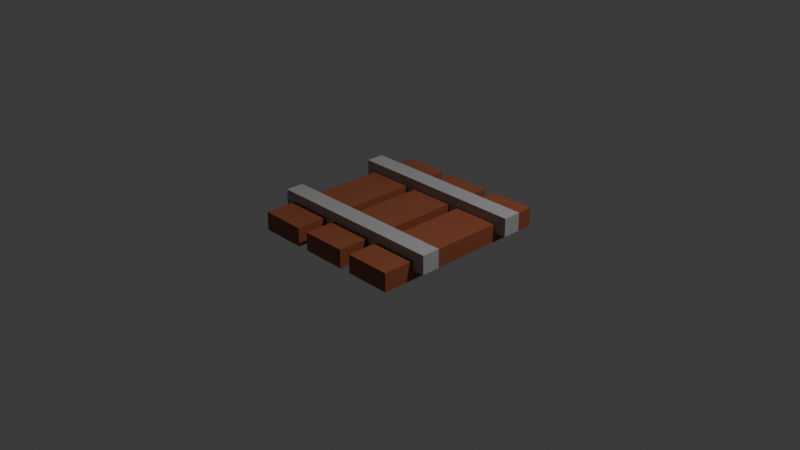 # Source: rail_.blend  (saved by Blender 4.1.24; exported with 4.5.12 LTS)
import bpy
from mathutils import Matrix  # noqa: F401  (used for matrix-valued properties, if any)

bpy.ops.wm.read_factory_settings(use_empty=True)
scene = bpy.context.scene
scene.name = 'Scene'

# ---- collections
col_collection = bpy.data.collections.new('Collection'); scene.collection.children.link(col_collection)

# ---- materials (node trees are filled in below, after node groups)
mat_gray = bpy.data.materials.new('gray')
mat_gray.alpha_threshold = 0.0
mat_gray.use_transparent_shadow = False
mat_gray.roughness = 0.5
mat_gray.line_color = (0.0, 0.0, 0.0, 1.0)
mat_brown = bpy.data.materials.new('brown')
mat_brown.alpha_threshold = 0.0
mat_brown.use_transparent_shadow = False
mat_brown.roughness = 0.5
mat_brown.line_color = (0.0, 0.0, 0.0, 1.0)

# ---- material node trees
mat_gray.use_nodes = True; mat_gray.node_tree.nodes.clear()
_N = mat_gray.node_tree.nodes; _L = mat_gray.node_tree.links
n0 = _N.new('ShaderNodeOutputMaterial'); n0.name = 'Material Output'; n0.location = (300, 300)
n1 = _N.new('ShaderNodeBsdfPrincipled'); n1.name = 'Principled BSDF'; n1.location = (10, 300)
n1.inputs[0].default_value = (0.3771, 0.3771, 0.3771, 1.0)
n1.inputs[3].default_value = 1.45
_L.new(n1.outputs[0], n0.inputs[0])
n0.is_active_output = True
mat_brown.use_nodes = True; mat_brown.node_tree.nodes.clear()
_N = mat_brown.node_tree.nodes; _L = mat_brown.node_tree.links
n0 = _N.new('ShaderNodeOutputMaterial'); n0.name = 'Material Output'; n0.location = (300, 300)
n1 = _N.new('ShaderNodeBsdfPrincipled'); n1.name = 'Principled BSDF'; n1.location = (10, 300)
n1.inputs[0].default_value = (0.2704, 0.07553, 0.03517, 1.0)
n1.inputs[3].default_value = 1.45
_L.new(n1.outputs[0], n0.inputs[0])
n0.is_active_output = True

# ---- world
world_world = bpy.data.worlds.new('World'); scene.world = world_world
world_world.use_nodes = True; world_world.node_tree.nodes.clear()
_N = world_world.node_tree.nodes; _L = world_world.node_tree.links
n0 = _N.new('ShaderNodeOutputWorld'); n0.name = 'World Output'; n0.location = (300, 300)
n1 = _N.new('ShaderNodeBackground'); n1.name = 'Background'; n1.location = (10, 300)
n1.inputs[0].default_value = (0.05088, 0.05088, 0.05088, 1.0)
_L.new(n1.outputs[0], n0.inputs[0])
n0.is_active_output = True
world_world.color = (0.05088, 0.05088, 0.05088)
world_world.use_sun_shadow = False
world_world.sun_shadow_jitter_overblur = 0.0

# ---- cameras
cam_camera = bpy.data.cameras.new('Camera')
cam_camera.clip_end = 100.0
cam_camera.ortho_scale = 7.314

# ---- lights
light_light = bpy.data.lights.new('Light', 'POINT')
light_light.transmission_factor = 0.0
light_light.energy = 1000.0
light_light.shadow_soft_size = 0.1
light_light.shadow_maximum_resolution = 0.006
light_light.use_absolute_resolution = True

# ---- meshes
me_cube = bpy.data.meshes.new('Cube')
me_cube.from_pydata([(1.0, 1.0, 1.0), (1.0, 1.0, -1.0), (1.0, -1.0, 1.0), (1.0, -1.0, -1.0), (-1.0, 1.0, 1.0), (-1.0, 1.0, -1.0), (-1.0, -1.0, 1.0), (-1.0, -1.0, -1.0)], [], [(0, 4, 6, 2), (3, 2, 6, 7), (7, 6, 4, 5), (5, 1, 3, 7), (1, 0, 2, 3), (5, 4, 0, 1)])
_uv = me_cube.uv_layers.new(name='UVMap')
_uv.uv.foreach_set('vector', [0.625, 0.5, 0.875, 0.5, 0.875, 0.75, 0.625, 0.75, 0.375, 0.75, 0.625, 0.75, 0.625, 1.0, 0.375, 1.0, 0.375, 0.0, 0.625, 0.0, 0.625, 0.25, 0.375, 0.25, 0.125, 0.5, 0.375, 0.5, 0.375, 0.75, 0.125, 0.75, 0.375, 0.5, 0.625, 0.5, 0.625, 0.75, 0.375, 0.75, 0.375, 0.25, 0.625, 0.25, 0.625, 0.5, 0.375, 0.5])
me_cube.materials.append(mat_gray)
me_cube.use_mirror_vertex_groups = False
me_cube.update()
me_cube_002 = bpy.data.meshes.new('Cube.002')
me_cube_002.from_pydata([(1.0, 1.0, 1.0), (1.0, 1.0, -1.0), (1.0, -1.0, 1.0), (1.0, -1.0, -1.0), (-1.0, 1.0, 1.0), (-1.0, 1.0, -1.0), (-1.0, -1.0, 1.0), (-1.0, -1.0, -1.0)], [], [(0, 4, 6, 2), (3, 2, 6, 7), (7, 6, 4, 5), (5, 1, 3, 7), (1, 0, 2, 3), (5, 4, 0, 1)])
_uv = me_cube_002.uv_layers.new(name='UVMap')
_uv.uv.foreach_set('vector', [0.625, 0.5, 0.875, 0.5, 0.875, 0.75, 0.625, 0.75, 0.375, 0.75, 0.625, 0.75, 0.625, 1.0, 0.375, 1.0, 0.375, 0.0, 0.625, 0.0, 0.625, 0.25, 0.375, 0.25, 0.125, 0.5, 0.375, 0.5, 0.375, 0.75, 0.125, 0.75, 0.375, 0.5, 0.625, 0.5, 0.625, 0.75, 0.375, 0.75, 0.375, 0.25, 0.625, 0.25, 0.625, 0.5, 0.375, 0.5])
me_cube_002.materials.append(mat_gray)
me_cube_002.use_mirror_vertex_groups = False
me_cube_002.update()
me_cube_003 = bpy.data.meshes.new('Cube.003')
me_cube_003.from_pydata([(-1.0, -1.0, -1.0), (-1.0, -1.0, 1.0), (-1.0, 1.0, -1.0), (-1.0, 1.0, 1.0), (1.0, -1.0, -1.0), (1.0, -1.0, 1.0), (1.0, 1.0, -1.0), (1.0, 1.0, 1.0)], [], [(0, 1, 3, 2), (2, 3, 7, 6), (6, 7, 5, 4), (4, 5, 1, 0), (2, 6, 4, 0), (7, 3, 1, 5)])
_uv = me_cube_003.uv_layers.new(name='UVMap')
_uv.uv.foreach_set('vector', [0.375, 0.0, 0.625, 0.0, 0.625, 0.25, 0.375, 0.25, 0.375, 0.25, 0.625, 0.25, 0.625, 0.5, 0.375, 0.5, 0.375, 0.5, 0.625, 0.5, 0.625, 0.75, 0.375, 0.75, 0.375, 0.75, 0.625, 0.75, 0.625, 1.0, 0.375, 1.0, 0.125, 0.5, 0.375, 0.5, 0.375, 0.75, 0.125, 0.75, 0.625, 0.5, 0.875, 0.5, 0.875, 0.75, 0.625, 0.75])
me_cube_003.materials.append(mat_brown)
me_cube_003.update()
me_cube_006 = bpy.data.meshes.new('Cube.006')
me_cube_006.from_pydata([(-1.0, -1.0, -1.0), (-1.0, -1.0, 1.0), (-1.0, 1.0, -1.0), (-1.0, 1.0, 1.0), (1.0, -1.0, -1.0), (1.0, -1.0, 1.0), (1.0, 1.0, -1.0), (1.0, 1.0, 1.0)], [], [(0, 1, 3, 2), (2, 3, 7, 6), (6, 7, 5, 4), (4, 5, 1, 0), (2, 6, 4, 0), (7, 3, 1, 5)])
_uv = me_cube_006.uv_layers.new(name='UVMap')
_uv.uv.foreach_set('vector', [0.375, 0.0, 0.625, 0.0, 0.625, 0.25, 0.375, 0.25, 0.375, 0.25, 0.625, 0.25, 0.625, 0.5, 0.375, 0.5, 0.375, 0.5, 0.625, 0.5, 0.625, 0.75, 0.375, 0.75, 0.375, 0.75, 0.625, 0.75, 0.625, 1.0, 0.375, 1.0, 0.125, 0.5, 0.375, 0.5, 0.375, 0.75, 0.125, 0.75, 0.625, 0.5, 0.875, 0.5, 0.875, 0.75, 0.625, 0.75])
me_cube_006.materials.append(mat_brown)
me_cube_006.update()
me_cube_007 = bpy.data.meshes.new('Cube.007')
me_cube_007.from_pydata([(-1.0, -1.0, -1.0), (-1.0, -1.0, 1.0), (-1.0, 1.0, -1.0), (-1.0, 1.0, 1.0), (1.0, -1.0, -1.0), (1.0, -1.0, 1.0), (1.0, 1.0, -1.0), (1.0, 1.0, 1.0)], [], [(0, 1, 3, 2), (2, 3, 7, 6), (6, 7, 5, 4), (4, 5, 1, 0), (2, 6, 4, 0), (7, 3, 1, 5)])
_uv = me_cube_007.uv_layers.new(name='UVMap')
_uv.uv.foreach_set('vector', [0.375, 0.0, 0.625, 0.0, 0.625, 0.25, 0.375, 0.25, 0.375, 0.25, 0.625, 0.25, 0.625, 0.5, 0.375, 0.5, 0.375, 0.5, 0.625, 0.5, 0.625, 0.75, 0.375, 0.75, 0.375, 0.75, 0.625, 0.75, 0.625, 1.0, 0.375, 1.0, 0.125, 0.5, 0.375, 0.5, 0.375, 0.75, 0.125, 0.75, 0.625, 0.5, 0.875, 0.5, 0.875, 0.75, 0.625, 0.75])
me_cube_007.materials.append(mat_brown)
me_cube_007.update()

# ---- objects
ob_cube = bpy.data.objects.new('Cube', me_cube)
ob_light = bpy.data.objects.new('Light', light_light)
ob_camera = bpy.data.objects.new('Camera', cam_camera)
ob_cube_002 = bpy.data.objects.new('Cube.002', me_cube_002)
ob_cube_001 = bpy.data.objects.new('Cube.001', me_cube_003)
ob_cube_003 = bpy.data.objects.new('Cube.003', me_cube_006)
ob_cube_004 = bpy.data.objects.new('Cube.004', me_cube_007)

# ---- transforms, parenting, visibility, modifiers, constraints
ob_cube.location = (0.00919, -0.5484, 0.1009)
ob_cube.rotation_euler = (0.0, -0.0, 1.571)
ob_cube.scale = (0.1, 1.0, 0.1)
ob_cube.lock_rotations_4d = False
ob_cube.empty_display_type = 'ARROWS'
ob_cube.lineart.crease_threshold = 0.0
ob_light.location = (4.076, 1.005, 5.904)
ob_light.rotation_euler = (0.6503, 0.05522, 1.866)
ob_light.lock_rotations_4d = False
ob_light.empty_display_type = 'ARROWS'
ob_light.color = (0.0, 0.0, 0.0, 0.0)
ob_light.lineart.crease_threshold = 0.0
ob_camera.location = (7.359, -6.926, 4.958)
ob_camera.rotation_euler = (1.109, 0.0, 0.8149)
ob_camera.lock_rotations_4d = False
ob_camera.empty_display_type = 'ARROWS'
ob_camera.color = (0.0, 0.0, 0.0, 0.0)
ob_camera.display_type = 'WIRE'
ob_camera.lineart.crease_threshold = 0.0
ob_cube_002.location = (0.00919, 0.5683, 0.1009)
ob_cube_002.rotation_euler = (0.0, -0.0, 1.571)
ob_cube_002.scale = (0.1, 1.0, 0.1)
ob_cube_002.lock_rotations_4d = False
ob_cube_002.empty_display_type = 'ARROWS'
ob_cube_002.lineart.crease_threshold = 0.0
ob_cube_001.location = (-0.6277, 0.006151, -0.00404)
ob_cube_001.rotation_euler = (0.0, -0.0, 1.571)
ob_cube_001.scale = (1.0, 0.25, 0.1)
ob_cube_003.location = (-0.00486, 0.006151, -0.00404)
ob_cube_003.rotation_euler = (0.0, -0.0, 1.571)
ob_cube_003.scale = (1.0, 0.25, 0.1)
ob_cube_004.location = (0.6218, 0.006151, -0.00404)
ob_cube_004.rotation_euler = (0.0, -0.0, 1.571)
ob_cube_004.scale = (1.0, 0.25, 0.1)

# ---- collection membership
col_collection.objects.link(ob_cube)
col_collection.objects.link(ob_light)
col_collection.objects.link(ob_camera)
col_collection.objects.link(ob_cube_002)
col_collection.objects.link(ob_cube_001)
col_collection.objects.link(ob_cube_003)
col_collection.objects.link(ob_cube_004)

# ---- scene / render settings (as saved in the file)
scene.camera = ob_camera
scene.frame_start = 1; scene.frame_end = 250; scene.frame_set(1)
scene.render.engine = 'BLENDER_EEVEE_NEXT'
scene.cycles.sampling_pattern = 'TABULATED_SOBOL'
scene.eevee.ray_tracing_options.trace_max_roughness = 0.0
bpy.context.view_layer.update()
